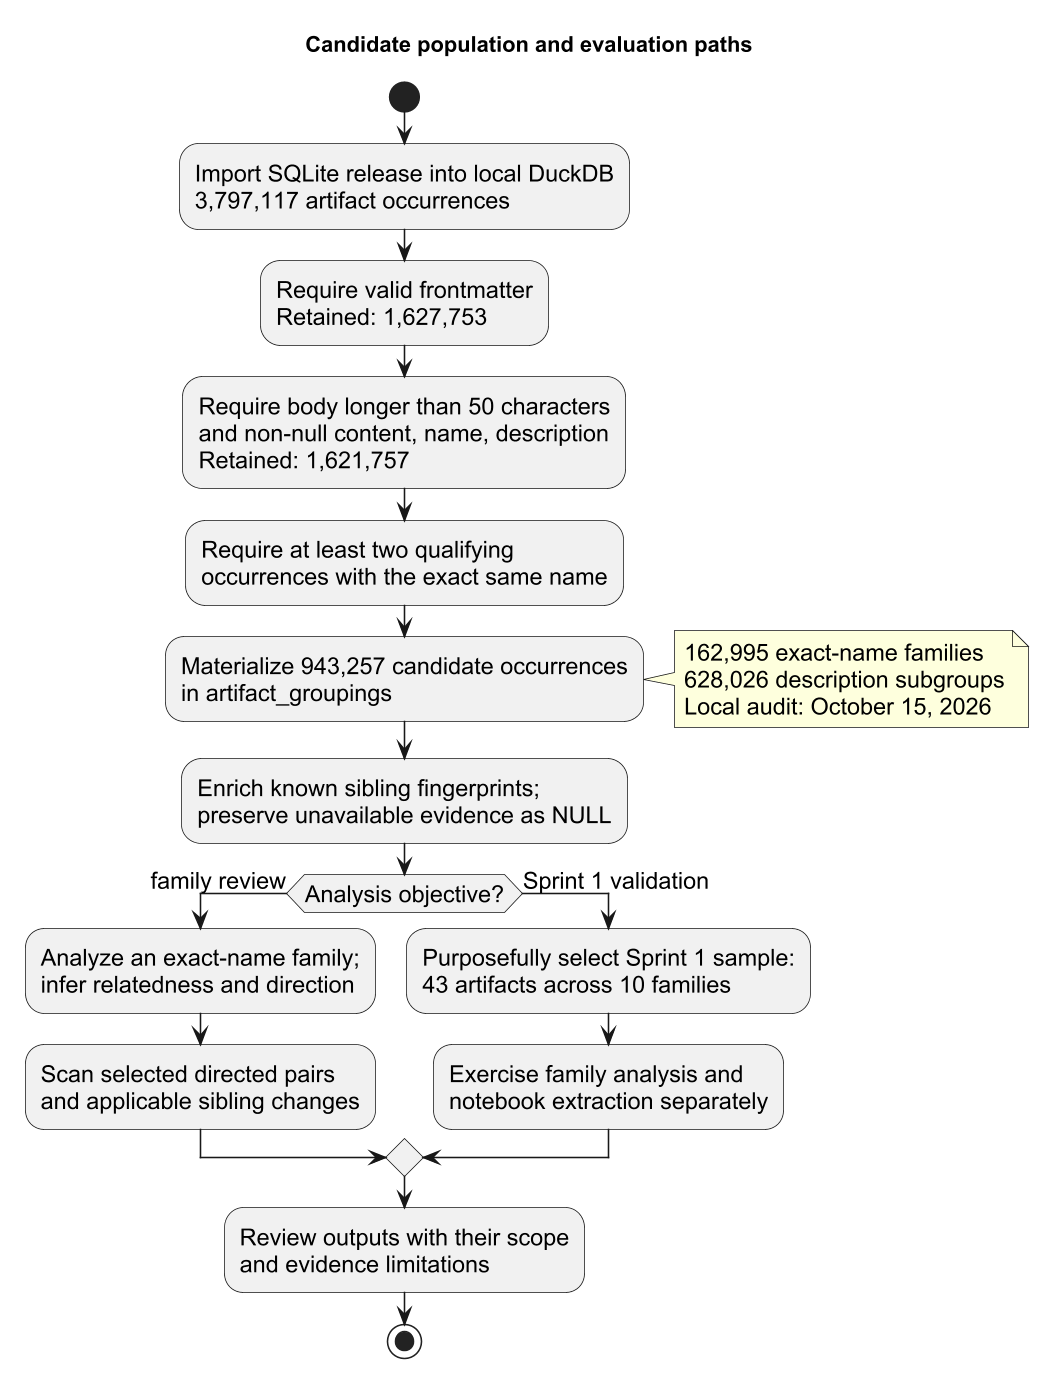

The diagram above was rendered by PlantUML. Its source (embedded in the PNG):
@startuml
!pragma layout smetana
skinparam backgroundColor white
skinparam shadowing false
skinparam defaultFontName Arial
skinparam defaultFontSize 15
skinparam dpi 150
title Candidate population and evaluation paths
start
:Import SQLite release into local DuckDB\n3,797,117 artifact occurrences;
:Require valid frontmatter\nRetained: 1,627,753;
:Require body longer than 50 characters\nand non-null content, name, description\nRetained: 1,621,757;
:Require at least two qualifying\noccurrences with the exact same name;
:Materialize 943,257 candidate occurrences\nin artifact_groupings;
note right
  162,995 exact-name families
  628,026 description subgroups
  Local audit: October 15, 2026
end note
:Enrich known sibling fingerprints;\npreserve unavailable evidence as NULL;
if (Analysis objective?) then (family review)
  :Analyze an exact-name family;\ninfer relatedness and direction;
  :Scan selected directed pairs\nand applicable sibling changes;
else (Sprint 1 validation)
  :Purposefully select Sprint 1 sample:\n43 artifacts across 10 families;
  :Exercise family analysis and\nnotebook extraction separately;
endif
:Review outputs with their scope\nand evidence limitations;
stop
@enduml